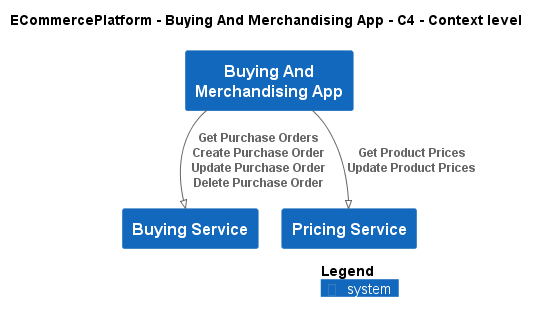

The diagram above was rendered by PlantUML. Its source (embedded in the PNG):
@startuml
!pragma layout smetana
!include ..\..\..\.c4s\C4_Context.puml

AddElementTag("c4interflow:lifecycle:new", $bgColor=green, $fontColor=#ffffff, $borderColor=green, $shadowing="False")
AddElementTag("c4interflow:lifecycle:changed", $bgColor=orange, $fontColor=#ffffff, $borderColor=orange, $shadowing="False")
AddElementTag("c4interflow:lifecycle:removed", $bgColor=red, $fontColor=#ffffff, $borderColor=red, $shadowing="False")

AddRelTag("c4interflow:lifecycle:new", $textColor=green, $lineColor=green)
AddRelTag("c4interflow:lifecycle:changed", $textColor=orange, $lineColor=orange)
AddRelTag("c4interflow:lifecycle:removed", $textColor=red, $lineColor=red)

SHOW_PERSON_PORTRAIT()
LAYOUT_TOP_DOWN()

skinparam linetype polyline

title ECommercePlatform - Buying And Merchandising App - C4 - Context level

System(ECommercePlatform.SoftwareSystems.BuyingAndMerchandisingApp, "Buying And Merchandising App", "")
System(ECommercePlatform.SoftwareSystems.BuyingService, "Buying Service", "")
System(ECommercePlatform.SoftwareSystems.PricingService, "Pricing Service", "")

Rel(ECommercePlatform.SoftwareSystems.BuyingAndMerchandisingApp, ECommercePlatform.SoftwareSystems.BuyingService, "Get Purchase Orders\nCreate Purchase Order\nUpdate Purchase Order\nDelete Purchase Order")
Rel(ECommercePlatform.SoftwareSystems.BuyingAndMerchandisingApp, ECommercePlatform.SoftwareSystems.PricingService, "Get Product Prices\nUpdate Product Prices")


SHOW_LEGEND()
@enduml